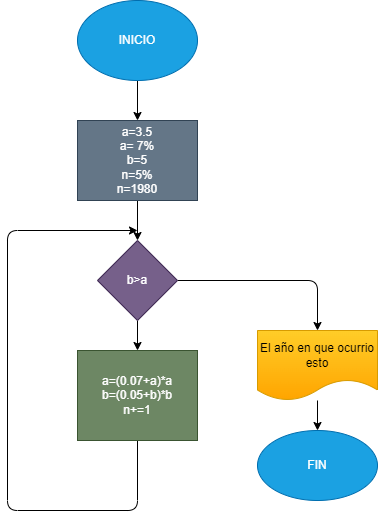

The diagram above was exported from draw.io. Its source (the exported page's mxGraphModel, read from the mxfile embedded in the PNG):
<mxGraphModel dx="798" dy="354" grid="1" gridSize="10" guides="1" tooltips="1" connect="1" arrows="1" fold="1" page="1" pageScale="1" pageWidth="127700" pageHeight="167700" math="0" shadow="0">
  <root>
    <mxCell id="0" />
    <mxCell id="1" parent="0" />
    <mxCell id="3" style="edgeStyle=none;html=1;entryX=0.5;entryY=0;entryDx=0;entryDy=0;" edge="1" parent="1" source="2" target="5">
      <mxGeometry relative="1" as="geometry">
        <mxPoint x="450" y="110" as="targetPoint" />
      </mxGeometry>
    </mxCell>
    <mxCell id="2" value="INICIO" style="ellipse;whiteSpace=wrap;html=1;fillColor=#1ba1e2;fontColor=#ffffff;strokeColor=#006EAF;" vertex="1" parent="1">
      <mxGeometry x="390" y="10" width="120" height="80" as="geometry" />
    </mxCell>
    <mxCell id="6" style="edgeStyle=none;html=1;" edge="1" parent="1" source="5" target="7">
      <mxGeometry relative="1" as="geometry">
        <mxPoint x="450" y="270" as="targetPoint" />
      </mxGeometry>
    </mxCell>
    <mxCell id="5" value="a=3.5&lt;br&gt;a= 7%&lt;br&gt;b=5&lt;br&gt;n=5%&lt;br&gt;n=1980" style="rounded=0;whiteSpace=wrap;html=1;fillColor=#647687;fontColor=#ffffff;strokeColor=#314354;" vertex="1" parent="1">
      <mxGeometry x="390" y="130" width="120" height="80" as="geometry" />
    </mxCell>
    <mxCell id="8" style="edgeStyle=none;html=1;" edge="1" parent="1" source="7" target="9">
      <mxGeometry relative="1" as="geometry">
        <mxPoint x="450" y="380" as="targetPoint" />
      </mxGeometry>
    </mxCell>
    <mxCell id="11" style="edgeStyle=none;html=1;" edge="1" parent="1" source="7">
      <mxGeometry relative="1" as="geometry">
        <mxPoint x="630" y="340" as="targetPoint" />
        <Array as="points">
          <mxPoint x="630" y="290" />
        </Array>
      </mxGeometry>
    </mxCell>
    <mxCell id="7" value="b&amp;gt;a" style="rhombus;whiteSpace=wrap;html=1;fillColor=#76608a;fontColor=#ffffff;strokeColor=#432D57;" vertex="1" parent="1">
      <mxGeometry x="410" y="250" width="80" height="80" as="geometry" />
    </mxCell>
    <mxCell id="10" style="edgeStyle=none;html=1;" edge="1" parent="1" source="9">
      <mxGeometry relative="1" as="geometry">
        <mxPoint x="450" y="240" as="targetPoint" />
        <Array as="points">
          <mxPoint x="450" y="520" />
          <mxPoint x="320" y="520" />
          <mxPoint x="320" y="240" />
        </Array>
      </mxGeometry>
    </mxCell>
    <mxCell id="9" value="a=(0.07+a)*a&lt;br&gt;b=(0.05+b)*b&lt;br&gt;n+=1" style="rounded=0;whiteSpace=wrap;html=1;fillColor=#6d8764;strokeColor=#3A5431;fontColor=#ffffff;" vertex="1" parent="1">
      <mxGeometry x="390" y="360" width="120" height="90" as="geometry" />
    </mxCell>
    <mxCell id="14" style="edgeStyle=none;html=1;" edge="1" parent="1" source="13" target="15">
      <mxGeometry relative="1" as="geometry">
        <mxPoint x="630" y="460" as="targetPoint" />
      </mxGeometry>
    </mxCell>
    <mxCell id="13" value="&lt;span&gt;El año en que ocurrio esto&lt;/span&gt;" style="shape=document;whiteSpace=wrap;html=1;boundedLbl=1;fillColor=#ffcd28;gradientColor=#ffa500;strokeColor=#d79b00;" vertex="1" parent="1">
      <mxGeometry x="570" y="340" width="120" height="70" as="geometry" />
    </mxCell>
    <mxCell id="15" value="FIN" style="ellipse;whiteSpace=wrap;html=1;fillColor=#1ba1e2;fontColor=#ffffff;strokeColor=#006EAF;" vertex="1" parent="1">
      <mxGeometry x="570" y="440" width="120" height="70" as="geometry" />
    </mxCell>
  </root>
</mxGraphModel>